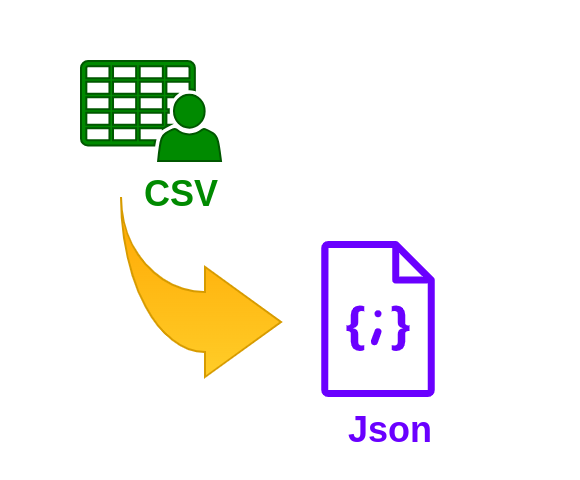

The diagram above was exported from draw.io. Its source (the exported page's mxGraphModel, read from the mxfile embedded in the PNG):
<mxGraphModel dx="1428" dy="963" grid="0" gridSize="10" guides="1" tooltips="1" connect="1" arrows="1" fold="1" page="1" pageScale="1" pageWidth="827" pageHeight="1169" math="0" shadow="0">
  <root>
    <mxCell id="0" />
    <mxCell id="1" parent="0" />
    <mxCell id="jrN03XabiIctvOQCxUEz-1" value="CSV" style="sketch=0;pointerEvents=1;shadow=0;dashed=0;html=1;strokeColor=#005700;fillColor=#008A00;labelPosition=center;verticalLabelPosition=bottom;verticalAlign=top;outlineConnect=0;align=right;shape=mxgraph.office.users.csv_file;fontColor=#008A00;fontSize=18;fontStyle=1" vertex="1" parent="1">
      <mxGeometry x="60" y="70" width="70" height="50" as="geometry" />
    </mxCell>
    <mxCell id="jrN03XabiIctvOQCxUEz-2" value="Json" style="sketch=0;outlineConnect=0;fontColor=#6A00FF;fillColor=#6A00FF;strokeColor=#3700CC;dashed=0;verticalLabelPosition=bottom;verticalAlign=top;align=right;html=1;fontSize=18;fontStyle=1;aspect=fixed;pointerEvents=1;shape=mxgraph.aws4.json_script;labelPosition=center;" vertex="1" parent="1">
      <mxGeometry x="180" y="160" width="57" height="78" as="geometry" />
    </mxCell>
    <mxCell id="jrN03XabiIctvOQCxUEz-3" value="" style="html=1;shadow=0;dashed=0;align=center;verticalAlign=middle;shape=mxgraph.arrows2.jumpInArrow;dy=15;dx=38;arrowHead=55;flipH=0;flipV=1;fillColor=#ffcd28;strokeColor=#d79b00;gradientColor=#ffa500;" vertex="1" parent="1">
      <mxGeometry x="80" y="138" width="80" height="90" as="geometry" />
    </mxCell>
    <mxCell id="jrN03XabiIctvOQCxUEz-4" value="" style="rounded=1;whiteSpace=wrap;html=1;fillColor=none;strokeColor=none;" vertex="1" parent="1">
      <mxGeometry x="20" y="40" width="290" height="240" as="geometry" />
    </mxCell>
  </root>
</mxGraphModel>